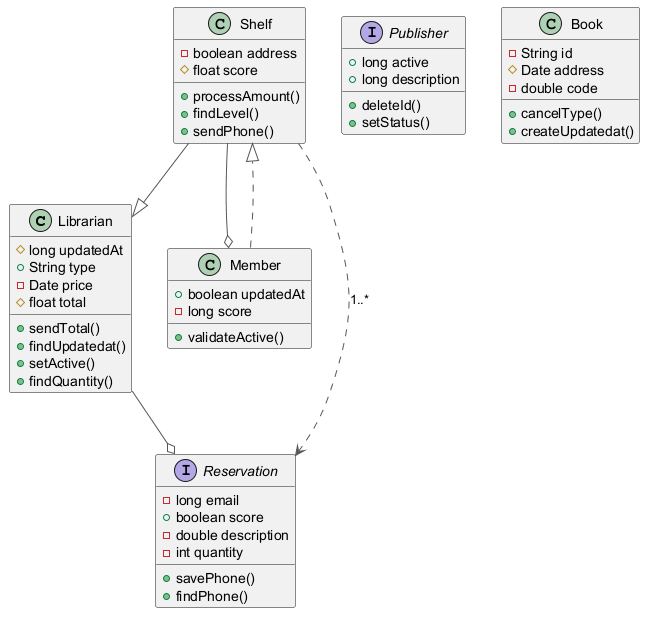

The diagram above was rendered by PlantUML. Its source (embedded in the PNG):
@startuml
skinparam ArrowColor #555555
class Librarian {
  #long updatedAt
  +String type
  -Date price
  #float total
  +sendTotal()
  +findUpdatedat()
  +setActive()
  +findQuantity()
}
interface Publisher {
  +long active
  +long description
  +deleteId()
  +setStatus()
}
class Book {
  -String id
  #Date address
  -double code
  +cancelType()
  +createUpdatedat()
}
class Shelf {
  -boolean address
  #float score
  +processAmount()
  +findLevel()
  +sendPhone()
}
class Member {
  +boolean updatedAt
  -long score
  +validateActive()
}
interface Reservation {
  -long email
  +boolean score
  -double description
  -int quantity
  +savePhone()
  +findPhone()
}
Librarian --o Reservation
Shelf --o Member
Shelf --|> Librarian
Shelf ..> Reservation : "1..*"
Member ..|> Shelf
@enduml